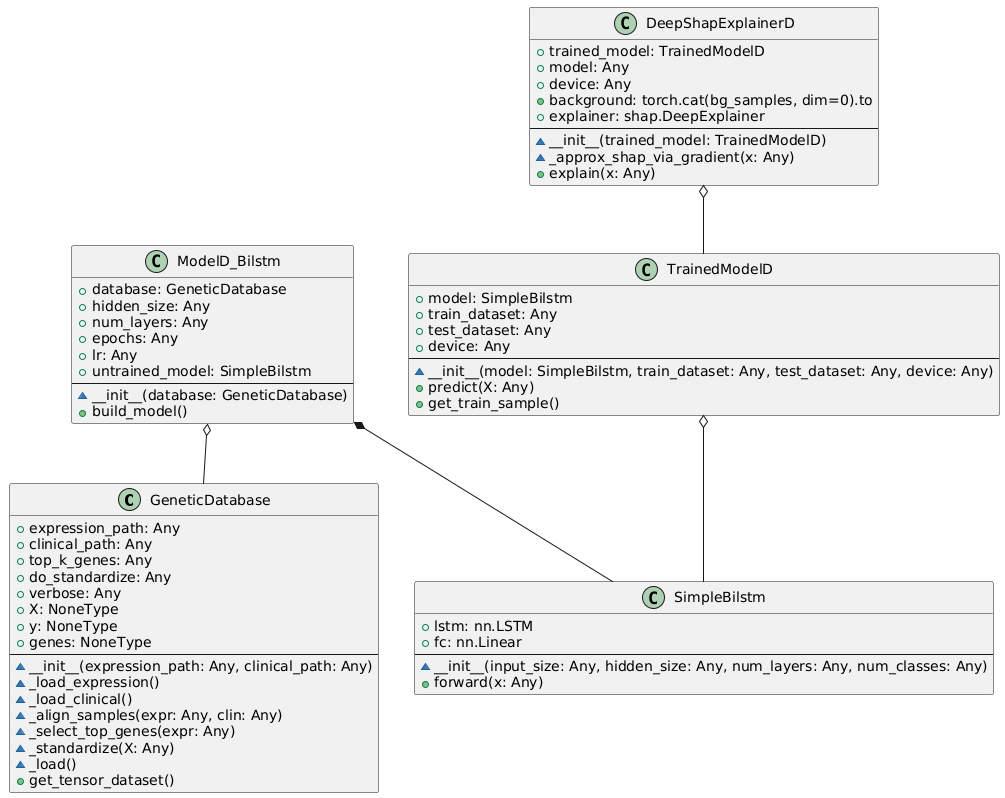

The diagram above was rendered by PlantUML. Its source (embedded in the PNG):
@startuml

class "GeneticDatabase" {
  + expression_path: Any
  + clinical_path: Any
  + top_k_genes: Any
  + do_standardize: Any
  + verbose: Any
  + X: NoneType
  + y: NoneType
  + genes: NoneType
  --
  ~ __init__(expression_path: Any, clinical_path: Any)
  ~ _load_expression()
  ~ _load_clinical()
  ~ _align_samples(expr: Any, clin: Any)
  ~ _select_top_genes(expr: Any)
  ~ _standardize(X: Any)
  ~ _load()
  + get_tensor_dataset()
}

class "ModelD_Bilstm" {
  + database: GeneticDatabase
  + hidden_size: Any
  + num_layers: Any
  + epochs: Any
  + lr: Any
  + untrained_model: SimpleBilstm
  --
  ~ __init__(database: GeneticDatabase)
  + build_model()
}

class "SimpleBilstm" {
  + lstm: nn.LSTM
  + fc: nn.Linear
  --
  ~ __init__(input_size: Any, hidden_size: Any, num_layers: Any, num_classes: Any)
  + forward(x: Any)
}

class "TrainedModelD" {
  + model: SimpleBilstm
  + train_dataset: Any
  + test_dataset: Any
  + device: Any
  --
  ~ __init__(model: SimpleBilstm, train_dataset: Any, test_dataset: Any, device: Any)
  + predict(X: Any)
  + get_train_sample()
}

class "DeepShapExplainerD" {
  + trained_model: TrainedModelD
  + model: Any
  + device: Any
  + background: torch.cat(bg_samples, dim=0).to
  + explainer: shap.DeepExplainer
  --
  ~ __init__(trained_model: TrainedModelD)
  ~ _approx_shap_via_gradient(x: Any)
  + explain(x: Any)
}

ModelD_Bilstm *-- SimpleBilstm
ModelD_Bilstm o-- GeneticDatabase
TrainedModelD o-- SimpleBilstm
DeepShapExplainerD o-- TrainedModelD
@enduml